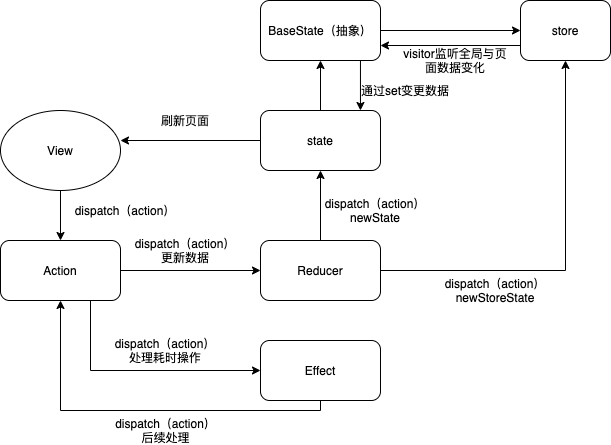

The diagram above was exported from draw.io. Its source (the exported page's mxGraphModel, read from the mxfile embedded in the PNG):
<mxGraphModel dx="657" dy="478" grid="1" gridSize="10" guides="1" tooltips="1" connect="1" arrows="1" fold="1" page="1" pageScale="1" pageWidth="827" pageHeight="1169" math="0" shadow="0">
  <root>
    <mxCell id="0" />
    <mxCell id="1" parent="0" />
    <mxCell id="M-h600d9_Zkqa8IcghSp-9" style="edgeStyle=orthogonalEdgeStyle;rounded=0;orthogonalLoop=1;jettySize=auto;html=1;entryX=0.5;entryY=0;entryDx=0;entryDy=0;" edge="1" parent="1" source="M-h600d9_Zkqa8IcghSp-1" target="M-h600d9_Zkqa8IcghSp-3">
      <mxGeometry relative="1" as="geometry" />
    </mxCell>
    <mxCell id="M-h600d9_Zkqa8IcghSp-1" value="View" style="ellipse;whiteSpace=wrap;html=1;" vertex="1" parent="1">
      <mxGeometry x="70" y="220" width="120" height="80" as="geometry" />
    </mxCell>
    <mxCell id="M-h600d9_Zkqa8IcghSp-14" style="edgeStyle=orthogonalEdgeStyle;rounded=0;orthogonalLoop=1;jettySize=auto;html=1;entryX=0;entryY=0.5;entryDx=0;entryDy=0;exitX=0.75;exitY=1;exitDx=0;exitDy=0;" edge="1" parent="1" source="M-h600d9_Zkqa8IcghSp-3" target="M-h600d9_Zkqa8IcghSp-5">
      <mxGeometry relative="1" as="geometry">
        <Array as="points">
          <mxPoint x="160" y="480" />
        </Array>
      </mxGeometry>
    </mxCell>
    <mxCell id="M-h600d9_Zkqa8IcghSp-18" style="edgeStyle=orthogonalEdgeStyle;rounded=0;orthogonalLoop=1;jettySize=auto;html=1;entryX=0;entryY=0.5;entryDx=0;entryDy=0;" edge="1" parent="1" source="M-h600d9_Zkqa8IcghSp-3" target="M-h600d9_Zkqa8IcghSp-6">
      <mxGeometry relative="1" as="geometry" />
    </mxCell>
    <mxCell id="M-h600d9_Zkqa8IcghSp-3" value="Action" style="rounded=1;whiteSpace=wrap;html=1;" vertex="1" parent="1">
      <mxGeometry x="70" y="350" width="120" height="60" as="geometry" />
    </mxCell>
    <mxCell id="M-h600d9_Zkqa8IcghSp-15" style="edgeStyle=orthogonalEdgeStyle;rounded=0;orthogonalLoop=1;jettySize=auto;html=1;entryX=0.5;entryY=1;entryDx=0;entryDy=0;" edge="1" parent="1" source="M-h600d9_Zkqa8IcghSp-5" target="M-h600d9_Zkqa8IcghSp-3">
      <mxGeometry relative="1" as="geometry">
        <Array as="points">
          <mxPoint x="390" y="520" />
          <mxPoint x="130" y="520" />
        </Array>
      </mxGeometry>
    </mxCell>
    <mxCell id="M-h600d9_Zkqa8IcghSp-5" value="Effect" style="rounded=1;whiteSpace=wrap;html=1;" vertex="1" parent="1">
      <mxGeometry x="330" y="450" width="120" height="60" as="geometry" />
    </mxCell>
    <mxCell id="M-h600d9_Zkqa8IcghSp-20" style="edgeStyle=orthogonalEdgeStyle;rounded=0;orthogonalLoop=1;jettySize=auto;html=1;entryX=0.5;entryY=1;entryDx=0;entryDy=0;" edge="1" parent="1" source="M-h600d9_Zkqa8IcghSp-6" target="M-h600d9_Zkqa8IcghSp-8">
      <mxGeometry relative="1" as="geometry" />
    </mxCell>
    <mxCell id="M-h600d9_Zkqa8IcghSp-29" style="edgeStyle=orthogonalEdgeStyle;rounded=0;orthogonalLoop=1;jettySize=auto;html=1;entryX=0.5;entryY=1;entryDx=0;entryDy=0;" edge="1" parent="1" source="M-h600d9_Zkqa8IcghSp-6" target="M-h600d9_Zkqa8IcghSp-26">
      <mxGeometry relative="1" as="geometry" />
    </mxCell>
    <mxCell id="M-h600d9_Zkqa8IcghSp-6" value="Reducer" style="rounded=1;whiteSpace=wrap;html=1;" vertex="1" parent="1">
      <mxGeometry x="330" y="350" width="120" height="60" as="geometry" />
    </mxCell>
    <mxCell id="M-h600d9_Zkqa8IcghSp-28" style="edgeStyle=orthogonalEdgeStyle;rounded=0;orthogonalLoop=1;jettySize=auto;html=1;entryX=0;entryY=0.5;entryDx=0;entryDy=0;" edge="1" parent="1" source="M-h600d9_Zkqa8IcghSp-7" target="M-h600d9_Zkqa8IcghSp-26">
      <mxGeometry relative="1" as="geometry">
        <Array as="points">
          <mxPoint x="440" y="140" />
          <mxPoint x="440" y="140" />
        </Array>
      </mxGeometry>
    </mxCell>
    <mxCell id="M-h600d9_Zkqa8IcghSp-37" style="edgeStyle=orthogonalEdgeStyle;rounded=0;orthogonalLoop=1;jettySize=auto;html=1;entryX=0.833;entryY=0;entryDx=0;entryDy=0;entryPerimeter=0;" edge="1" parent="1" source="M-h600d9_Zkqa8IcghSp-7" target="M-h600d9_Zkqa8IcghSp-8">
      <mxGeometry relative="1" as="geometry">
        <Array as="points">
          <mxPoint x="420" y="170" />
          <mxPoint x="420" y="170" />
        </Array>
      </mxGeometry>
    </mxCell>
    <mxCell id="M-h600d9_Zkqa8IcghSp-7" value="BaseState（抽象）" style="rounded=1;whiteSpace=wrap;html=1;" vertex="1" parent="1">
      <mxGeometry x="330" y="110" width="120" height="60" as="geometry" />
    </mxCell>
    <mxCell id="M-h600d9_Zkqa8IcghSp-22" style="edgeStyle=orthogonalEdgeStyle;rounded=0;orthogonalLoop=1;jettySize=auto;html=1;entryX=0.5;entryY=1;entryDx=0;entryDy=0;" edge="1" parent="1" source="M-h600d9_Zkqa8IcghSp-8" target="M-h600d9_Zkqa8IcghSp-7">
      <mxGeometry relative="1" as="geometry" />
    </mxCell>
    <mxCell id="M-h600d9_Zkqa8IcghSp-24" style="edgeStyle=orthogonalEdgeStyle;rounded=0;orthogonalLoop=1;jettySize=auto;html=1;entryX=1;entryY=0.375;entryDx=0;entryDy=0;entryPerimeter=0;" edge="1" parent="1" source="M-h600d9_Zkqa8IcghSp-8" target="M-h600d9_Zkqa8IcghSp-1">
      <mxGeometry relative="1" as="geometry" />
    </mxCell>
    <mxCell id="M-h600d9_Zkqa8IcghSp-8" value="state" style="rounded=1;whiteSpace=wrap;html=1;" vertex="1" parent="1">
      <mxGeometry x="330" y="220" width="120" height="60" as="geometry" />
    </mxCell>
    <mxCell id="M-h600d9_Zkqa8IcghSp-10" value="dispatch（action）" style="text;html=1;strokeColor=none;fillColor=none;align=center;verticalAlign=middle;whiteSpace=wrap;rounded=0;" vertex="1" parent="1">
      <mxGeometry x="140" y="310" width="110" height="20" as="geometry" />
    </mxCell>
    <mxCell id="M-h600d9_Zkqa8IcghSp-16" value="dispatch（action）处理耗时操作" style="text;html=1;strokeColor=none;fillColor=none;align=center;verticalAlign=middle;whiteSpace=wrap;rounded=0;" vertex="1" parent="1">
      <mxGeometry x="180" y="450" width="110" height="20" as="geometry" />
    </mxCell>
    <mxCell id="M-h600d9_Zkqa8IcghSp-17" value="dispatch（action）&lt;br&gt;后续处理" style="text;html=1;strokeColor=none;fillColor=none;align=center;verticalAlign=middle;whiteSpace=wrap;rounded=0;" vertex="1" parent="1">
      <mxGeometry x="182.5" y="530" width="105" height="20" as="geometry" />
    </mxCell>
    <mxCell id="M-h600d9_Zkqa8IcghSp-19" value="dispatch（action）更新数据" style="text;html=1;strokeColor=none;fillColor=none;align=center;verticalAlign=middle;whiteSpace=wrap;rounded=0;" vertex="1" parent="1">
      <mxGeometry x="200" y="350" width="110" height="20" as="geometry" />
    </mxCell>
    <mxCell id="M-h600d9_Zkqa8IcghSp-21" value="dispatch（action）&lt;br&gt;newState" style="text;html=1;strokeColor=none;fillColor=none;align=center;verticalAlign=middle;whiteSpace=wrap;rounded=0;" vertex="1" parent="1">
      <mxGeometry x="390" y="310" width="110" height="20" as="geometry" />
    </mxCell>
    <mxCell id="M-h600d9_Zkqa8IcghSp-25" value="刷新页面" style="text;html=1;strokeColor=none;fillColor=none;align=center;verticalAlign=middle;whiteSpace=wrap;rounded=0;" vertex="1" parent="1">
      <mxGeometry x="200" y="220" width="110" height="20" as="geometry" />
    </mxCell>
    <mxCell id="M-h600d9_Zkqa8IcghSp-34" style="edgeStyle=orthogonalEdgeStyle;rounded=0;orthogonalLoop=1;jettySize=auto;html=1;entryX=1;entryY=0.75;entryDx=0;entryDy=0;" edge="1" parent="1" source="M-h600d9_Zkqa8IcghSp-26" target="M-h600d9_Zkqa8IcghSp-7">
      <mxGeometry relative="1" as="geometry">
        <Array as="points">
          <mxPoint x="590" y="155" />
          <mxPoint x="590" y="155" />
        </Array>
      </mxGeometry>
    </mxCell>
    <mxCell id="M-h600d9_Zkqa8IcghSp-26" value="store" style="rounded=1;whiteSpace=wrap;html=1;" vertex="1" parent="1">
      <mxGeometry x="590" y="110" width="90" height="60" as="geometry" />
    </mxCell>
    <mxCell id="M-h600d9_Zkqa8IcghSp-30" value="dispatch（action）&lt;br&gt;newStoreState" style="text;html=1;strokeColor=none;fillColor=none;align=center;verticalAlign=middle;whiteSpace=wrap;rounded=0;" vertex="1" parent="1">
      <mxGeometry x="510" y="390" width="110" height="20" as="geometry" />
    </mxCell>
    <mxCell id="M-h600d9_Zkqa8IcghSp-36" value="visitor监听全局与页面数据变化" style="text;html=1;strokeColor=none;fillColor=none;align=center;verticalAlign=middle;whiteSpace=wrap;rounded=0;" vertex="1" parent="1">
      <mxGeometry x="470" y="160" width="110" height="20" as="geometry" />
    </mxCell>
    <mxCell id="M-h600d9_Zkqa8IcghSp-38" value="通过set变更数据" style="text;html=1;strokeColor=none;fillColor=none;align=center;verticalAlign=middle;whiteSpace=wrap;rounded=0;" vertex="1" parent="1">
      <mxGeometry x="430" y="190" width="90" height="20" as="geometry" />
    </mxCell>
  </root>
</mxGraphModel>